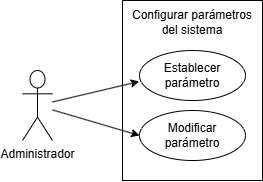

The diagram above was exported from draw.io. Its source (the exported page's mxGraphModel, read from the mxfile embedded in the PNG):
<mxGraphModel dx="663" dy="374" grid="1" gridSize="10" guides="1" tooltips="1" connect="1" arrows="1" fold="1" page="1" pageScale="1" pageWidth="827" pageHeight="1169" math="0" shadow="0">
  <root>
    <mxCell id="0" />
    <mxCell id="1" parent="0" />
    <mxCell id="IM6qOY-KoWdQxu529Ucm-13" value="Administrador" style="shape=umlActor;verticalLabelPosition=bottom;verticalAlign=top;html=1;outlineConnect=0;" parent="1" vertex="1">
      <mxGeometry x="294" y="565" width="30" height="70" as="geometry" />
    </mxCell>
    <mxCell id="IM6qOY-KoWdQxu529Ucm-16" value="" style="rounded=0;whiteSpace=wrap;html=1;" parent="1" vertex="1">
      <mxGeometry x="394" y="495" width="140" height="180" as="geometry" />
    </mxCell>
    <mxCell id="IM6qOY-KoWdQxu529Ucm-17" value="Establecer parámetro" style="ellipse;whiteSpace=wrap;html=1;" parent="1" vertex="1">
      <mxGeometry x="411" y="545" width="106" height="50" as="geometry" />
    </mxCell>
    <mxCell id="IM6qOY-KoWdQxu529Ucm-18" value="Modificar parámetro" style="ellipse;whiteSpace=wrap;html=1;" parent="1" vertex="1">
      <mxGeometry x="411" y="605" width="106" height="50" as="geometry" />
    </mxCell>
    <mxCell id="IM6qOY-KoWdQxu529Ucm-21" value="Configurar parámetros del sistema" style="text;html=1;align=center;verticalAlign=middle;whiteSpace=wrap;rounded=0;" parent="1" vertex="1">
      <mxGeometry x="394" y="502" width="140" height="30" as="geometry" />
    </mxCell>
    <mxCell id="IM6qOY-KoWdQxu529Ucm-23" value="" style="endArrow=classic;html=1;rounded=0;entryX=-0.003;entryY=0.62;entryDx=0;entryDy=0;entryPerimeter=0;" parent="1" source="IM6qOY-KoWdQxu529Ucm-13" target="IM6qOY-KoWdQxu529Ucm-17" edge="1">
      <mxGeometry width="50" height="50" relative="1" as="geometry">
        <mxPoint x="554" y="605" as="sourcePoint" />
        <mxPoint x="604" y="555" as="targetPoint" />
      </mxGeometry>
    </mxCell>
    <mxCell id="IM6qOY-KoWdQxu529Ucm-24" value="" style="endArrow=classic;html=1;rounded=0;entryX=0;entryY=0.5;entryDx=0;entryDy=0;" parent="1" source="IM6qOY-KoWdQxu529Ucm-13" target="IM6qOY-KoWdQxu529Ucm-18" edge="1">
      <mxGeometry width="50" height="50" relative="1" as="geometry">
        <mxPoint x="334" y="606" as="sourcePoint" />
        <mxPoint x="421" y="586" as="targetPoint" />
      </mxGeometry>
    </mxCell>
  </root>
</mxGraphModel>